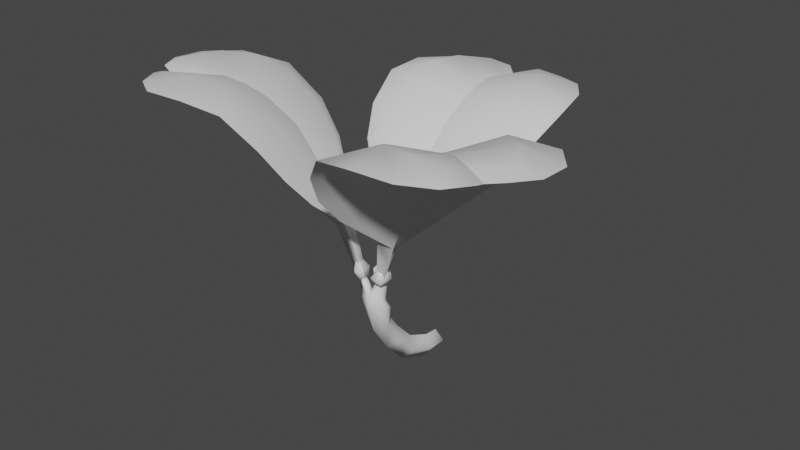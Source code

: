 # Source: FE_leaf_02-nr.blend  (saved by Blender 3.0.42; exported with 4.5.12 LTS)
import bpy
from mathutils import Matrix  # noqa: F401  (used for matrix-valued properties, if any)

bpy.ops.wm.read_factory_settings(use_empty=True)
scene = bpy.context.scene
scene.name = 'Scene'

# ---- materials (node trees are filled in below, after node groups)
mat_material_001 = bpy.data.materials.new('Material.001')
mat_material_001.use_transparent_shadow = False

# ---- material node trees
mat_material_001.use_nodes = True; mat_material_001.node_tree.nodes.clear()
_N = mat_material_001.node_tree.nodes; _L = mat_material_001.node_tree.links
n0 = _N.new('ShaderNodeBsdfPrincipled'); n0.name = 'Principled BSDF'; n0.location = (10, 300)
n0.distribution = 'GGX'
n0.subsurface_method = 'RANDOM_WALK_SKIN'
n0.inputs[3].default_value = 1.45
n0.inputs[27].default_value = (0.0, 0.0, 0.0, 1.0)
n0.inputs[28].default_value = 1.0
n1 = _N.new('ShaderNodeOutputMaterial'); n1.name = 'Material Output'; n1.location = (300, 300)
_L.new(n0.outputs[0], n1.inputs[0])
n1.is_active_output = True

# ---- world
world_world = bpy.data.worlds.new('World'); scene.world = world_world
world_world.use_nodes = True; world_world.node_tree.nodes.clear()
_N = world_world.node_tree.nodes; _L = world_world.node_tree.links
n0 = _N.new('ShaderNodeOutputWorld'); n0.name = 'World Output'; n0.location = (300, 300)
n1 = _N.new('ShaderNodeBackground'); n1.name = 'Background'; n1.location = (10, 300)
n1.inputs[0].default_value = (0.05088, 0.05088, 0.05088, 1.0)
_L.new(n1.outputs[0], n0.inputs[0])
n0.is_active_output = True
world_world.color = (0.05088, 0.05088, 0.05088)
world_world.use_sun_shadow = False
world_world.sun_shadow_jitter_overblur = 0.0

# ---- meshes
me_fe_layers1_mp_gmdl_001 = bpy.data.meshes.new('FE_layers1_Mp.gmdl.001')
me_fe_layers1_mp_gmdl_001.from_pydata([(-0.0003875, -0.5908, 0.5491), (-0.0115, -0.454, 0.368), (-0.08254, -0.5196, 0.3033), (-0.08491, -0.6693, 0.5164), (-0.001251, -0.6002, 0.2315), (-0.001016, -0.7686, 0.4808), (-0.0791, -0.7083, 0.7609), (-0.01622, -0.6583, 0.7169), (-0.108, -0.6843, 0.7018), (-0.01903, -0.8163, 0.8093), (-0.1071, -0.7976, 0.7697), (0.004146, -0.8366, 0.7335), (0.0873, -0.7173, 0.7821), (0.114, -0.7779, 0.7737), (0.1159, -0.6949, 0.7137), (-0.006866, 0.09463, -0.007511), (0.07345, 0.07006, -0.001638), (-0.00894, 0.0702, -0.1039), (-0.01762, 0.07168, 0.07509), (-0.1367, -0.7679, 0.8923), (-0.07356, -0.8084, 0.9068), (-0.05995, -0.748, 0.9108), (-0.003696, -0.7477, 0.7911), (-0.1198, -0.7109, 0.8973), (0.08941, -0.7883, 0.9056), (0.08676, -0.7052, 0.9074), (0.02804, -0.7236, 0.9176), (0.02999, -0.7999, 0.9153), (0.005792, -0.6404, 0.8493), (-0.01622, -0.6583, 0.7169), (-0.0791, -0.7083, 0.7609), (-0.06691, -0.6738, 0.8616), (-0.02027, -0.7076, 0.8737), (0.0479, -0.6767, 0.8604), (0.09136, -0.5153, 0.3123), (0.08071, -0.6756, 0.5176), (-0.0115, -0.454, 0.368), (-0.0003875, -0.5908, 0.5491), (-0.08138, 0.07228, -0.00815), (-0.01762, 0.07168, 0.07509), (-0.1341, -0.7519, 0.9855), (0.08676, -0.7052, 0.9074), (0.06757, -0.7702, 1.003), (-0.003696, -0.7477, 0.7911), (-0.06691, -0.6738, 0.8616), (0.002375, -0.6412, 0.9446), (0.02269, -0.7524, 1.032), (0.1261, -0.7801, 1.131), (0.09425, -0.6879, 1.018), (0.09425, -0.6879, 1.018), (0.1562, -0.7088, 0.9968), (0.1342, -0.8328, 0.9892), (0.03841, -0.8463, 1.017), (0.077, -0.7124, 0.9453), (0.03112, -0.7529, 0.9492), (0.1185, -0.7261, 0.9452), (0.077, -0.7124, 0.9453), (0.1083, -0.8062, 0.9509), (0.04391, -0.8128, 0.953), (0.07851, -0.771, 0.8987), (0.07851, -0.771, 0.8987), (0.1083, -0.8062, 0.9509), (1.427, -1.782, 2.54), (1.338, -1.334, 2.43), (1.477, -1.395, 2.454), (1.53, -1.546, 2.514), (1.338, -1.334, 2.43), (1.728, -1.117, 2.461), (1.627, -1.344, 2.489), (1.477, -1.395, 2.454), (0.855, -1.962, 2.568), (1.01, -1.185, 2.293), (1.142, -1.247, 2.382), (1.199, -1.939, 2.563), (1.01, -1.185, 2.293), (1.509, -0.5506, 2.415), (1.715, -0.8224, 2.441), (1.142, -1.247, 2.382), (0.2347, -1.666, 2.221), (0.6962, -1.04, 2.052), (0.8658, -1.118, 2.208), (0.4846, -1.855, 2.486), (0.6962, -1.04, 2.052), (0.997, -0.3121, 2.083), (1.252, -0.3787, 2.328), (0.8658, -1.118, 2.208), (0.1079, -1.241, 1.687), (0.409, -0.9113, 1.598), (0.5387, -0.9683, 1.812), (0.1224, -1.479, 1.943), (0.409, -0.9113, 1.598), (0.5591, -0.4815, 1.623), (0.7843, -0.3496, 1.838), (0.5387, -0.9683, 1.812), (1.427, -1.782, 2.54), (1.53, -1.546, 2.514), (1.477, -1.395, 2.454), (1.372, -1.593, 2.576), (1.305, -1.312, 2.477), (1.477, -1.395, 2.454), (1.573, -1.168, 2.529), (0.855, -1.962, 2.568), (1.199, -1.939, 2.563), (1.063, -1.636, 2.616), (0.8059, -1.564, 2.598), (0.9547, -1.138, 2.431), (1.106, -1.214, 2.484), (1.41, -0.8991, 2.534), (1.205, -0.7539, 2.508), (0.2347, -1.666, 2.221), (0.4846, -1.855, 2.486), (0.5428, -1.442, 2.454), (0.3499, -1.325, 2.254), (0.5862, -0.9657, 2.144), (0.8095, -1.07, 2.35), (0.9841, -0.6423, 2.369), (0.7789, -0.572, 2.177), (0.1079, -1.241, 1.687), (0.1224, -1.479, 1.943), (0.2163, -1.201, 1.97), (0.1555, -1.084, 1.749), (0.3132, -0.8464, 1.683), (0.4429, -0.9038, 1.894), (0.5959, -0.5561, 1.912), (0.4493, -0.5884, 1.706), (0.2033, -0.8223, 1.167), (0.1703, -0.7212, 1.211), (0.2607, -0.719, 1.404), (0.2808, -0.8529, 1.359), (0.1021, -0.835, 1.22), (0.2808, -0.8529, 1.359), (0.1571, -0.8918, 1.418), (0.1021, -0.835, 1.22), (0.1571, -0.8918, 1.418), (0.1936, -0.7794, 1.434), (0.1137, -0.7632, 1.233), (1.305, -1.312, 2.477), (1.106, -1.214, 2.484), (1.627, -1.344, 2.489), (1.728, -1.117, 2.461), (1.715, -0.8224, 2.441), (0.9547, -1.138, 2.431), (0.8095, -1.07, 2.35), (1.509, -0.5506, 2.415), (1.252, -0.3787, 2.328), (0.5862, -0.9657, 2.144), (0.4429, -0.9038, 1.894), (0.997, -0.3121, 2.083), (0.7843, -0.3496, 1.838), (0.3132, -0.8464, 1.683), (0.5591, -0.4815, 1.623), (0.2607, -0.719, 1.404), (0.1936, -0.7794, 1.434), (0.1258, -0.7905, 0.9891), (0.1057, -0.7316, 1.01), (0.1703, -0.7212, 1.211), (0.1057, -0.7316, 1.01), (0.06926, -0.7532, 1.03), (0.0662, -0.7978, 1.015), (0.0662, -0.7978, 1.015), (0.002703, -0.6922, 0.9907), (-0.01376, -0.5737, 1.074), (-0.08949, -0.6625, 0.9804), (-0.08949, -0.6625, 0.9804), (-0.1035, -0.6021, 0.9508), (0.0141, -0.5643, 0.9254), (0.07518, -0.6368, 0.9594), (-0.06715, -0.6774, 0.9067), (-0.009297, -0.6976, 0.9084), (-0.07541, -0.6349, 0.9006), (-0.06715, -0.6774, 0.9067), (-0.0003087, -0.6052, 0.8944), (0.03688, -0.6578, 0.9014), (-0.02152, -0.6559, 0.8515), (-0.02152, -0.6559, 0.8515), (-0.0003087, -0.6052, 0.8944), (0.3583, 1.25, 2.182), (0.001964, 0.9442, 2.151), (-0.009881, 1.098, 2.152), (0.1007, 1.224, 2.183), (0.001964, 0.9442, 2.151), (-0.3735, 1.187, 2.179), (-0.1241, 1.21, 2.181), (-0.009881, 1.098, 2.152), (0.7957, 0.8402, 2.235), (0.01959, 0.5672, 2.07), (0.01718, 0.7262, 2.136), (0.6077, 1.129, 2.201), (0.01959, 0.5672, 2.07), (-0.7635, 0.7246, 2.241), (-0.6251, 1.036, 2.203), (0.01718, 0.7262, 2.136), (0.8073, 0.1072, 1.995), (0.02261, 0.1884, 1.885), (0.02319, 0.3975, 2.011), (0.8751, 0.4533, 2.203), (0.02261, 0.1884, 1.885), (-0.7527, 0.1141, 2.004), (-0.7955, 0.4062, 2.209), (0.02319, 0.3975, 2.011), (0.4487, -0.2861, 1.548), (0.007317, -0.1929, 1.486), (0.01428, -0.01968, 1.676), (0.673, -0.1218, 1.76), (0.007317, -0.1929, 1.486), (-0.4365, -0.26, 1.566), (-0.64, -0.0918, 1.778), (0.01428, -0.01968, 1.676), (0.3583, 1.25, 2.182), (0.1007, 1.224, 2.183), (-0.009881, 1.098, 2.152), (0.2244, 1.119, 2.251), (0.003141, 0.9131, 2.204), (-0.009881, 1.098, 2.152), (-0.247, 1.086, 2.252), (0.7957, 0.8402, 2.235), (0.6077, 1.129, 2.201), (0.4153, 0.8761, 2.313), (0.4765, 0.6156, 2.33), (0.01831, 0.5192, 2.219), (0.015, 0.6945, 2.245), (-0.4015, 0.8198, 2.314), (-0.4304, 0.5702, 2.331), (0.8073, 0.1072, 1.995), (0.8751, 0.4533, 2.203), (0.4845, 0.3062, 2.231), (0.4578, 0.05273, 2.071), (0.02061, 0.07254, 1.998), (0.02189, 0.3482, 2.163), (-0.4327, 0.3032, 2.233), (-0.4119, 0.06102, 2.076), (0.4487, -0.2861, 1.548), (0.673, -0.1218, 1.76), (0.3883, -0.1664, 1.823), (0.2949, -0.3088, 1.63), (0.005671, -0.2932, 1.589), (0.01265, -0.1204, 1.775), (-0.362, -0.1469, 1.834), (-0.2823, -0.2921, 1.641), (-0.0112, -0.4812, 1.095), (-0.07874, -0.5504, 1.158), (-0.1061, -0.4425, 1.34), (-0.004003, -0.3693, 1.272), (0.05419, -0.5548, 1.155), (-0.004003, -0.3693, 1.272), (0.09575, -0.4492, 1.335), (0.05419, -0.5548, 1.155), (0.09575, -0.4492, 1.335), (-0.0181, -0.4677, 1.366), (-0.01262, -0.5765, 1.178), (0.003141, 0.9131, 2.204), (0.015, 0.6945, 2.245), (-0.1241, 1.21, 2.181), (-0.3735, 1.187, 2.179), (-0.6251, 1.036, 2.203), (0.01831, 0.5192, 2.219), (0.02189, 0.3482, 2.163), (-0.7635, 0.7246, 2.241), (-0.7955, 0.4062, 2.209), (0.02061, 0.07254, 1.998), (0.01265, -0.1204, 1.775), (-0.7527, 0.1141, 2.004), (-0.64, -0.0918, 1.778), (0.005671, -0.2932, 1.589), (-0.4365, -0.26, 1.566), (-0.1061, -0.4425, 1.34), (-0.0181, -0.4677, 1.366), (-0.01863, -0.5914, 0.9329), (-0.05788, -0.6333, 0.9643), (-0.07874, -0.5504, 1.158), (-0.05788, -0.6333, 0.9643), (-0.01933, -0.6516, 0.9845), (0.01936, -0.6357, 0.9631), (0.01936, -0.6357, 0.9631), (-0.08534, -0.7107, 1.027), (-0.1757, -0.763, 1.128), (-0.07145, -0.8071, 1.03), (-0.07145, -0.8071, 1.03), (-0.1216, -0.8503, 1.012), (-0.2102, -0.7661, 0.9809), (-0.1699, -0.6751, 0.9971), (-0.07481, -0.7929, 0.9533), (-0.08254, -0.7325, 0.9462), (-0.1095, -0.8195, 0.9546), (-0.07481, -0.7929, 0.9533), (-0.1701, -0.7664, 0.9457), (-0.1393, -0.7097, 0.9408), (-0.1194, -0.7704, 0.8978), (-0.1194, -0.7704, 0.8978), (-0.1701, -0.7664, 0.9457), (-1.861, -1.045, 2.462), (-1.433, -1.235, 2.418), (-1.565, -1.312, 2.444), (-1.723, -1.263, 2.483), (-1.433, -1.235, 2.418), (-1.479, -1.67, 2.518), (-1.611, -1.457, 2.501), (-1.565, -1.312, 2.444), (-1.685, -0.4696, 2.413), (-1.113, -1.069, 2.28), (-1.247, -1.129, 2.37), (-1.861, -0.7658, 2.443), (-1.113, -1.069, 2.28), (-0.888, -1.808, 2.544), (-1.23, -1.825, 2.542), (-1.247, -1.129, 2.37), (-1.062, -0.1821, 2.057), (-0.794, -0.932, 2.039), (-0.9689, -1.002, 2.195), (-1.379, -0.2377, 2.31), (-0.794, -0.932, 2.039), (-0.3712, -1.571, 2.221), (-0.593, -1.704, 2.47), (-0.9689, -1.002, 2.195), (-0.5941, -0.4015, 1.592), (-0.4854, -0.8438, 1.59), (-0.6248, -0.8826, 1.802), (-0.8205, -0.2398, 1.803), (-0.4854, -0.8438, 1.59), (-0.2198, -1.197, 1.703), (-0.2586, -1.417, 1.958), (-0.6248, -0.8826, 1.802), (-1.861, -1.045, 2.462), (-1.723, -1.263, 2.483), (-1.565, -1.312, 2.444), (-1.678, -1.097, 2.523), (-1.401, -1.213, 2.465), (-1.565, -1.312, 2.444), (-1.439, -1.503, 2.563), (-1.685, -0.4696, 2.413), (-1.861, -0.7658, 2.443), (-1.542, -0.8135, 2.529), (-1.333, -0.6426, 2.501), (-1.055, -1.027, 2.419), (-1.208, -1.101, 2.472), (-1.127, -1.516, 2.598), (-0.8913, -1.432, 2.578), (-1.062, -0.1821, 2.057), (-1.379, -0.2377, 2.31), (-1.072, -0.5176, 2.353), (-0.8504, -0.4576, 2.158), (-0.6796, -0.8661, 2.132), (-0.9101, -0.9585, 2.337), (-0.661, -1.333, 2.442), (-0.4692, -1.234, 2.25), (-0.5941, -0.4015, 1.592), (-0.8205, -0.2398, 1.803), (-0.6472, -0.4633, 1.887), (-0.4973, -0.5156, 1.684), (-0.3859, -0.7859, 1.675), (-0.5253, -0.825, 1.884), (-0.329, -1.137, 1.976), (-0.2535, -1.034, 1.756), (-0.2571, -0.7973, 1.163), (-0.1595, -0.8176, 1.221), (-0.2263, -0.8598, 1.419), (-0.3434, -0.8114, 1.353), (-0.2154, -0.698, 1.204), (-0.3434, -0.8114, 1.353), (-0.3111, -0.6783, 1.393), (-0.2154, -0.698, 1.204), (-0.3111, -0.6783, 1.393), (-0.2408, -0.7666, 1.432), (-0.1641, -0.7445, 1.23), (-1.401, -1.213, 2.465), (-1.208, -1.101, 2.472), (-1.611, -1.457, 2.501), (-1.479, -1.67, 2.518), (-1.23, -1.825, 2.542), (-1.055, -1.027, 2.419), (-0.9101, -0.9585, 2.337), (-0.888, -1.808, 2.544), (-0.593, -1.704, 2.47), (-0.6796, -0.8661, 2.132), (-0.5253, -0.825, 1.884), (-0.3712, -1.571, 2.221), (-0.2586, -1.417, 1.958), (-0.3859, -0.7859, 1.675), (-0.2198, -1.197, 1.703), (-0.2263, -0.8598, 1.419), (-0.2408, -0.7666, 1.432), (-0.1707, -0.7824, 0.9873), (-0.113, -0.7941, 1.016), (-0.1595, -0.8176, 1.221), (-0.113, -0.7941, 1.016), (-0.1122, -0.7486, 1.029), (-0.1456, -0.7247, 1.006), (-0.1456, -0.7247, 1.006), (-0.01199, -0.2892, 0.192), (-0.01392, -0.06346, 0.08928), (-0.08518, -0.08985, 0.001503), (-0.08654, -0.3383, 0.1113), (-0.001487, -0.4005, 0.01998), (-0.004425, -0.1211, -0.09621), (0.08577, -0.0902, 0.01007), (0.09514, -0.3371, 0.1203), (-0.01392, -0.06346, 0.08928), (-0.01199, -0.2892, 0.192)], [], [(0, 1, 3), (1, 2, 3), (2, 4, 3), (3, 4, 5), (6, 7, 8), (9, 10, 11), (12, 13, 14), (15, 16, 17), (15, 18, 16), (10, 9, 19), (19, 9, 20), (21, 22, 23), (22, 6, 23), (13, 12, 24), (24, 12, 25), (26, 22, 27), (22, 9, 27), (29, 30, 28), (28, 30, 31), (32, 22, 33), (22, 12, 33), (3, 10, 8), (7, 0, 8), (8, 0, 3), (34, 35, 4), (4, 35, 5), (35, 13, 5), (13, 11, 5), (3, 5, 10), (11, 10, 5), (36, 37, 34), (34, 37, 35), (29, 14, 37), (37, 14, 35), (14, 13, 35), (8, 10, 6), (11, 13, 9), (14, 29, 12), (38, 39, 15), (17, 38, 15), (21, 20, 22), (9, 22, 20), (21, 40, 20), (40, 19, 20), (10, 19, 6), (6, 19, 23), (19, 40, 23), (40, 21, 23), (26, 41, 22), (12, 22, 41), (26, 42, 25), (42, 24, 25), (13, 24, 9), (9, 24, 27), (24, 42, 27), (42, 26, 27), (32, 44, 43), (30, 43, 44), (32, 45, 31), (45, 28, 31), (29, 28, 12), (12, 28, 33), (28, 45, 33), (45, 32, 33), (46, 47, 48), (49, 47, 50), (50, 47, 51), (51, 47, 52), (52, 47, 46), (46, 48, 54), (48, 53, 54), (49, 50, 56), (50, 55, 56), (50, 51, 55), (51, 57, 55), (52, 58, 51), (51, 58, 57), (46, 54, 52), (52, 54, 58), (54, 53, 59), (56, 55, 60), (55, 57, 60), (61, 58, 59), (58, 54, 59), (63, 64, 62), (62, 64, 65), (66, 67, 69), (67, 68, 69), (71, 72, 70), (70, 72, 73), (74, 75, 77), (75, 76, 77), (81, 78, 80), (78, 79, 80), (84, 85, 83), (82, 83, 85), (89, 86, 88), (86, 87, 88), (92, 93, 91), (90, 91, 93), (94, 95, 97), (95, 96, 97), (98, 99, 100), (101, 102, 104), (102, 103, 104), (108, 105, 107), (105, 106, 107), (110, 111, 109), (109, 111, 112), (115, 116, 114), (113, 114, 116), (119, 120, 118), (117, 118, 120), (122, 123, 121), (121, 123, 124), (128, 125, 127), (125, 126, 127), (130, 131, 125), (129, 125, 131), (134, 135, 133), (132, 133, 135), (73, 72, 62), (62, 72, 63), (76, 67, 77), (66, 77, 67), (70, 81, 71), (81, 80, 71), (75, 74, 84), (74, 85, 84), (78, 89, 79), (89, 88, 79), (83, 82, 92), (82, 93, 92), (87, 86, 130), (86, 131, 130), (90, 128, 91), (128, 127, 91), (96, 136, 97), (103, 97, 137), (136, 137, 97), (102, 94, 103), (103, 94, 97), (99, 138, 100), (138, 139, 100), (140, 107, 139), (139, 107, 100), (107, 106, 100), (106, 98, 100), (104, 103, 141), (103, 137, 141), (104, 141, 111), (141, 142, 111), (101, 104, 110), (111, 110, 104), (143, 108, 140), (107, 140, 108), (143, 144, 108), (144, 115, 108), (108, 115, 105), (115, 114, 105), (111, 142, 112), (142, 145, 112), (112, 145, 119), (145, 146, 119), (112, 119, 109), (119, 118, 109), (144, 147, 115), (115, 147, 116), (116, 147, 123), (147, 148, 123), (116, 123, 113), (123, 122, 113), (146, 149, 119), (119, 149, 120), (149, 134, 120), (134, 133, 120), (133, 117, 120), (123, 148, 124), (148, 150, 124), (124, 150, 152), (150, 151, 152), (152, 121, 124), (126, 125, 154), (125, 153, 154), (152, 151, 135), (151, 155, 135), (156, 157, 155), (155, 157, 135), (129, 158, 125), (158, 153, 125), (159, 132, 157), (157, 132, 135), (160, 161, 162), (163, 161, 164), (164, 161, 165), (165, 161, 166), (166, 161, 160), (160, 162, 168), (162, 167, 168), (163, 164, 170), (164, 169, 170), (164, 165, 169), (165, 171, 169), (166, 172, 165), (165, 172, 171), (160, 168, 166), (166, 168, 172), (168, 167, 173), (170, 169, 174), (169, 171, 174), (175, 172, 173), (172, 168, 173), (177, 178, 176), (176, 178, 179), (180, 181, 183), (181, 182, 183), (185, 186, 184), (184, 186, 187), (188, 189, 191), (189, 190, 191), (195, 192, 194), (192, 193, 194), (198, 199, 197), (196, 197, 199), (203, 200, 202), (200, 201, 202), (206, 207, 205), (204, 205, 207), (208, 209, 211), (209, 210, 211), (212, 213, 214), (215, 216, 218), (216, 217, 218), (222, 219, 221), (219, 220, 221), (224, 225, 223), (223, 225, 226), (229, 230, 228), (227, 228, 230), (233, 234, 232), (231, 232, 234), (236, 237, 235), (235, 237, 238), (242, 239, 241), (239, 240, 241), (244, 245, 239), (243, 239, 245), (248, 249, 247), (246, 247, 249), (187, 186, 176), (176, 186, 177), (190, 181, 191), (180, 191, 181), (184, 195, 185), (195, 194, 185), (189, 188, 198), (188, 199, 198), (192, 203, 193), (203, 202, 193), (197, 196, 206), (196, 207, 206), (201, 200, 244), (200, 245, 244), (204, 242, 205), (242, 241, 205), (210, 250, 211), (217, 211, 251), (250, 251, 211), (216, 208, 217), (217, 208, 211), (213, 252, 214), (252, 253, 214), (254, 221, 253), (253, 221, 214), (221, 220, 214), (220, 212, 214), (218, 217, 255), (217, 251, 255), (218, 255, 225), (255, 256, 225), (215, 218, 224), (225, 224, 218), (257, 222, 254), (221, 254, 222), (257, 258, 222), (258, 229, 222), (222, 229, 219), (229, 228, 219), (225, 256, 226), (256, 259, 226), (226, 259, 233), (259, 260, 233), (226, 233, 223), (233, 232, 223), (258, 261, 229), (229, 261, 230), (230, 261, 237), (261, 262, 237), (230, 237, 227), (237, 236, 227), (260, 263, 233), (233, 263, 234), (263, 248, 234), (248, 247, 234), (247, 231, 234), (237, 262, 238), (262, 264, 238), (238, 264, 266), (264, 265, 266), (266, 235, 238), (240, 239, 268), (239, 267, 268), (266, 265, 249), (265, 269, 249), (270, 271, 269), (269, 271, 249), (243, 272, 239), (272, 267, 239), (273, 246, 271), (271, 246, 249), (274, 275, 276), (277, 275, 278), (278, 275, 279), (279, 275, 280), (280, 275, 274), (274, 276, 282), (276, 281, 282), (277, 278, 284), (278, 283, 284), (278, 279, 283), (279, 285, 283), (280, 286, 279), (279, 286, 285), (274, 282, 280), (280, 282, 286), (282, 281, 287), (284, 283, 288), (283, 285, 288), (289, 286, 287), (286, 282, 287), (291, 292, 290), (290, 292, 293), (294, 295, 297), (295, 296, 297), (299, 300, 298), (298, 300, 301), (302, 303, 305), (303, 304, 305), (309, 306, 308), (306, 307, 308), (312, 313, 311), (310, 311, 313), (317, 314, 316), (314, 315, 316), (320, 321, 319), (318, 319, 321), (322, 323, 325), (323, 324, 325), (326, 327, 328), (329, 330, 332), (330, 331, 332), (336, 333, 335), (333, 334, 335), (338, 339, 337), (337, 339, 340), (343, 344, 342), (341, 342, 344), (347, 348, 346), (345, 346, 348), (350, 351, 349), (349, 351, 352), (356, 353, 355), (353, 354, 355), (358, 359, 353), (357, 353, 359), (362, 363, 361), (360, 361, 363), (301, 300, 290), (290, 300, 291), (304, 295, 305), (294, 305, 295), (298, 309, 299), (309, 308, 299), (303, 302, 312), (302, 313, 312), (306, 317, 307), (317, 316, 307), (311, 310, 320), (310, 321, 320), (315, 314, 358), (314, 359, 358), (318, 356, 319), (356, 355, 319), (324, 364, 325), (331, 325, 365), (364, 365, 325), (330, 322, 331), (331, 322, 325), (327, 366, 328), (366, 367, 328), (368, 335, 367), (367, 335, 328), (335, 334, 328), (334, 326, 328), (332, 331, 369), (331, 365, 369), (332, 369, 339), (369, 370, 339), (329, 332, 338), (339, 338, 332), (371, 336, 368), (335, 368, 336), (371, 372, 336), (372, 343, 336), (336, 343, 333), (343, 342, 333), (339, 370, 340), (370, 373, 340), (340, 373, 347), (373, 374, 347), (340, 347, 337), (347, 346, 337), (372, 375, 343), (343, 375, 344), (344, 375, 351), (375, 376, 351), (344, 351, 341), (351, 350, 341), (374, 377, 347), (347, 377, 348), (377, 362, 348), (362, 361, 348), (361, 345, 348), (351, 376, 352), (376, 378, 352), (352, 378, 380), (378, 379, 380), (380, 349, 352), (354, 353, 382), (353, 381, 382), (380, 379, 363), (379, 383, 363), (384, 385, 383), (383, 385, 363), (357, 386, 353), (386, 381, 353), (387, 360, 385), (385, 360, 363), (390, 391, 389), (388, 389, 391), (390, 393, 391), (392, 391, 393), (393, 394, 392), (394, 395, 392), (394, 396, 395), (396, 397, 395), (1, 388, 2), (388, 391, 2), (392, 4, 391), (4, 2, 391), (395, 34, 392), (392, 34, 4), (397, 36, 395), (395, 36, 34), (39, 38, 389), (389, 38, 390), (38, 17, 390), (393, 390, 17), (16, 394, 17), (17, 394, 393), (16, 18, 394), (18, 396, 394)])
me_fe_layers1_mp_gmdl_001.polygons.foreach_set('use_smooth', [True] * 472)
_uv = me_fe_layers1_mp_gmdl_001.uv_layers.new(name='UVMap')
_uv.uv.foreach_set('vector', [0.7402, 0.3943, 0.6559, 0.3941, 0.7375, 0.3359, 0.6559, 0.3941, 0.6562, 0.3253, 0.7375, 0.3359, 0.6562, 0.3253, 0.6558, 0.2378, 0.7375, 0.3359, 0.7375, 0.3359, 0.6558, 0.2378, 0.7369, 0.2386, 0.8529, 0.3719, 0.7996, 0.3944, 0.7951, 0.3632, 0.8532, 0.2445, 0.7956, 0.2932, 0.7956, 0.2386, 0.8539, 0.1202, 0.7958, 0.1687, 0.7957, 0.1142, 0.3722, 0.2207, 0.4126, 0.1464, 0.4126, 0.2353, 0.3722, 0.2207, 0.4086, 0.04976, 0.4126, 0.1464, 0.7956, 0.2932, 0.8532, 0.2445, 0.8081, 0.3055, 0.8081, 0.3055, 0.8532, 0.2445, 0.8507, 0.2728, 0.894, 0.2954, 0.9681, 0.2272, 0.8509, 0.3282, 0.9681, 0.2272, 0.8529, 0.3719, 0.8509, 0.3282, 0.7958, 0.1687, 0.8539, 0.1202, 0.8111, 0.1825, 0.8111, 0.1825, 0.8539, 0.1202, 0.8599, 0.1454, 0.8976, 0.1862, 0.9681, 0.2272, 0.8588, 0.2077, 0.9681, 0.2272, 0.8532, 0.2445, 0.8588, 0.2077, 0.7965, 0.04401, 0.8599, 0.02082, 0.8115, 0.05747, 0.8115, 0.05747, 0.8599, 0.02082, 0.8592, 0.02082, 0.9081, 0.04622, 0.9681, 0.2272, 0.8602, 0.0831, 0.9681, 0.2272, 0.8539, 0.1202, 0.8602, 0.0831, 0.7375, 0.3359, 0.7956, 0.2932, 0.7951, 0.3632, 0.7996, 0.3944, 0.7402, 0.3943, 0.7951, 0.3632, 0.7951, 0.3632, 0.7402, 0.3943, 0.7375, 0.3359, 0.6566, 0.1425, 0.738, 0.149, 0.6558, 0.2378, 0.6558, 0.2378, 0.738, 0.149, 0.7369, 0.2386, 0.738, 0.149, 0.7958, 0.1687, 0.7369, 0.2386, 0.7958, 0.1687, 0.7956, 0.2386, 0.7369, 0.2386, 0.7375, 0.3359, 0.7369, 0.2386, 0.7956, 0.2932, 0.7956, 0.2386, 0.7956, 0.2932, 0.7369, 0.2386, 0.6576, 0.04539, 0.7403, 0.0595, 0.6566, 0.1425, 0.6566, 0.1425, 0.7403, 0.0595, 0.738, 0.149, 0.7965, 0.04401, 0.7957, 0.1142, 0.7403, 0.0595, 0.7403, 0.0595, 0.7957, 0.1142, 0.738, 0.149, 0.7957, 0.1142, 0.7958, 0.1687, 0.738, 0.149, 0.7951, 0.3632, 0.7956, 0.2932, 0.8529, 0.3719, 0.7956, 0.2386, 0.7958, 0.1687, 0.8532, 0.2445, 0.7957, 0.1142, 0.7965, 0.04401, 0.8539, 0.1202, 0.4122, 0.3168, 0.4033, 0.3936, 0.3722, 0.2207, 0.4126, 0.2353, 0.4122, 0.3168, 0.3722, 0.2207, 0.894, 0.2954, 0.8507, 0.2728, 0.9681, 0.2272, 0.8532, 0.2445, 0.9681, 0.2272, 0.8507, 0.2728, 0.894, 0.2954, 0.8496, 0.3056, 0.8507, 0.2728, 0.8496, 0.3056, 0.8081, 0.3055, 0.8507, 0.2728, 0.7956, 0.2932, 0.8081, 0.3055, 0.8529, 0.3719, 0.8529, 0.3719, 0.8081, 0.3055, 0.8509, 0.3282, 0.8081, 0.3055, 0.8496, 0.3056, 0.8509, 0.3282, 0.8496, 0.3056, 0.894, 0.2954, 0.8509, 0.3282, 0.8976, 0.1862, 0.8599, 0.1454, 0.9681, 0.2272, 0.8539, 0.1202, 0.9681, 0.2272, 0.8599, 0.1454, 0.8976, 0.1862, 0.8573, 0.1825, 0.8599, 0.1454, 0.8573, 0.1825, 0.8111, 0.1825, 0.8599, 0.1454, 0.7958, 0.1687, 0.8111, 0.1825, 0.8532, 0.2445, 0.8532, 0.2445, 0.8111, 0.1825, 0.8588, 0.2077, 0.8111, 0.1825, 0.8573, 0.1825, 0.8588, 0.2077, 0.8573, 0.1825, 0.8976, 0.1862, 0.8588, 0.2077, 0.9081, 0.04622, 0.8592, 0.02082, 0.9681, 0.2272, 0.8599, 0.02082, 0.9681, 0.2272, 0.8592, 0.02082, 0.9081, 0.04622, 0.8574, 0.05809, 0.8592, 0.02082, 0.8574, 0.05809, 0.8115, 0.05747, 0.8592, 0.02082, 0.7965, 0.04401, 0.8115, 0.05747, 0.8539, 0.1202, 0.8539, 0.1202, 0.8115, 0.05747, 0.8602, 0.0831, 0.8115, 0.05747, 0.8574, 0.05809, 0.8602, 0.0831, 0.8574, 0.05809, 0.9081, 0.04622, 0.8602, 0.0831, 0.1245, 0.1013, 0.06893, 0.2185, 0.1246, 0.03229, 0.1237, 0.4002, 0.06893, 0.2185, 0.1238, 0.3542, 0.1238, 0.3542, 0.06893, 0.2185, 0.1241, 0.2507, 0.1241, 0.2507, 0.06893, 0.2185, 0.1243, 0.1703, 0.1243, 0.1703, 0.06893, 0.2185, 0.1245, 0.1013, 0.1245, 0.1013, 0.1246, 0.03229, 0.1924, 0.1014, 0.1246, 0.03229, 0.1926, 0.03246, 0.1924, 0.1014, 0.1237, 0.4002, 0.1238, 0.3542, 0.1917, 0.4004, 0.1238, 0.3542, 0.1918, 0.3544, 0.1917, 0.4004, 0.1238, 0.3542, 0.1241, 0.2507, 0.1918, 0.3544, 0.1241, 0.2507, 0.1921, 0.2509, 0.1918, 0.3544, 0.1243, 0.1703, 0.1923, 0.1704, 0.1241, 0.2507, 0.1241, 0.2507, 0.1923, 0.1704, 0.1921, 0.2509, 0.1245, 0.1013, 0.1924, 0.1014, 0.1243, 0.1703, 0.1243, 0.1703, 0.1924, 0.1014, 0.1923, 0.1704, 0.1924, 0.1014, 0.1926, 0.03246, 0.218, 0.116, 0.1917, 0.4004, 0.1918, 0.3544, 0.2176, 0.3112, 0.1918, 0.3544, 0.1921, 0.2509, 0.2176, 0.3112, 0.1922, 0.1857, 0.1923, 0.1704, 0.218, 0.116, 0.1923, 0.1704, 0.1924, 0.1014, 0.218, 0.116, 0.7456, 0.9053, 0.7455, 0.9438, 0.844, 0.9754, 0.844, 0.9754, 0.7455, 0.9438, 0.7767, 0.9735, 0.7456, 0.9053, 0.6529, 0.9724, 0.7455, 0.9438, 0.6529, 0.9724, 0.7181, 0.974, 0.7455, 0.9438, 0.7461, 0.8068, 0.7458, 0.8475, 0.9496, 0.8699, 0.9496, 0.8699, 0.7458, 0.8475, 0.9065, 0.941, 0.7461, 0.8068, 0.5427, 0.8658, 0.7458, 0.8475, 0.5427, 0.8658, 0.5848, 0.9393, 0.7458, 0.8475, 0.9653, 0.785, 0.949, 0.7005, 0.7463, 0.765, 0.949, 0.7005, 0.7465, 0.6995, 0.7463, 0.765, 0.5306, 0.7844, 0.7463, 0.765, 0.5436, 0.7007, 0.7465, 0.6995, 0.5436, 0.7007, 0.7463, 0.765, 0.9171, 0.632, 0.8617, 0.5729, 0.7467, 0.6309, 0.8617, 0.5729, 0.7468, 0.5714, 0.7467, 0.6309, 0.5759, 0.6322, 0.7467, 0.6309, 0.6316, 0.5731, 0.7468, 0.5714, 0.6316, 0.5731, 0.7467, 0.6309, 0.3471, 0.9754, 0.2798, 0.9735, 0.3101, 0.9455, 0.2798, 0.9735, 0.2485, 0.9438, 0.3101, 0.9455, 0.2486, 0.8979, 0.2485, 0.9438, 0.1872, 0.9456, 0.4526, 0.8699, 0.4096, 0.941, 0.367, 0.8242, 0.4096, 0.941, 0.3552, 0.882, 0.367, 0.8242, 0.1307, 0.8243, 0.2489, 0.8088, 0.1422, 0.8822, 0.2489, 0.8088, 0.2487, 0.8489, 0.1422, 0.8822, 0.4684, 0.785, 0.3682, 0.7678, 0.4521, 0.7005, 0.4521, 0.7005, 0.3682, 0.7678, 0.3621, 0.7036, 0.1298, 0.7679, 0.1362, 0.7037, 0.2491, 0.767, 0.2493, 0.7014, 0.2491, 0.767, 0.1362, 0.7037, 0.3468, 0.6359, 0.3245, 0.5824, 0.4201, 0.632, 0.3647, 0.5729, 0.4201, 0.632, 0.3245, 0.5824, 0.2495, 0.6328, 0.1519, 0.636, 0.2496, 0.5737, 0.2496, 0.5737, 0.1519, 0.636, 0.1746, 0.5825, 0.7464, 0.5084, 0.7465, 0.4599, 0.7201, 0.5097, 0.7465, 0.4599, 0.7291, 0.4611, 0.7201, 0.5097, 0.7464, 0.5084, 0.7725, 0.5097, 0.7465, 0.4599, 0.7636, 0.4612, 0.7465, 0.4599, 0.7725, 0.5097, 0.246, 0.5118, 0.2494, 0.4617, 0.2756, 0.5097, 0.2667, 0.4612, 0.2756, 0.5097, 0.2494, 0.4617, 0.9065, 0.941, 0.7458, 0.8475, 0.844, 0.9754, 0.844, 0.9754, 0.7458, 0.8475, 0.7456, 0.9053, 0.5848, 0.9393, 0.6529, 0.9724, 0.7458, 0.8475, 0.7456, 0.9053, 0.7458, 0.8475, 0.6529, 0.9724, 0.9496, 0.8699, 0.9653, 0.785, 0.7461, 0.8068, 0.9653, 0.785, 0.7463, 0.765, 0.7461, 0.8068, 0.5427, 0.8658, 0.7461, 0.8068, 0.5306, 0.7844, 0.7461, 0.8068, 0.7463, 0.765, 0.5306, 0.7844, 0.949, 0.7005, 0.9171, 0.632, 0.7465, 0.6995, 0.9171, 0.632, 0.7467, 0.6309, 0.7465, 0.6995, 0.5436, 0.7007, 0.7465, 0.6995, 0.5759, 0.6322, 0.7465, 0.6995, 0.7467, 0.6309, 0.5759, 0.6322, 0.7468, 0.5714, 0.8617, 0.5729, 0.7464, 0.5084, 0.8617, 0.5729, 0.7725, 0.5097, 0.7464, 0.5084, 0.7468, 0.5714, 0.7464, 0.5084, 0.6316, 0.5731, 0.7464, 0.5084, 0.7201, 0.5097, 0.6316, 0.5731, 0.2485, 0.9438, 0.2486, 0.8979, 0.3101, 0.9455, 0.3552, 0.882, 0.3101, 0.9455, 0.2487, 0.8489, 0.2486, 0.8979, 0.2487, 0.8489, 0.3101, 0.9455, 0.4096, 0.941, 0.3471, 0.9754, 0.3552, 0.882, 0.3552, 0.882, 0.3471, 0.9754, 0.3101, 0.9455, 0.2485, 0.9438, 0.2212, 0.974, 0.1872, 0.9456, 0.2212, 0.974, 0.156, 0.9724, 0.1872, 0.9456, 0.08792, 0.9393, 0.1422, 0.8822, 0.156, 0.9724, 0.156, 0.9724, 0.1422, 0.8822, 0.1872, 0.9456, 0.1422, 0.8822, 0.2487, 0.8489, 0.1872, 0.9456, 0.2487, 0.8489, 0.2486, 0.8979, 0.1872, 0.9456, 0.367, 0.8242, 0.3552, 0.882, 0.2489, 0.8088, 0.3552, 0.882, 0.2487, 0.8489, 0.2489, 0.8088, 0.367, 0.8242, 0.2489, 0.8088, 0.3682, 0.7678, 0.2489, 0.8088, 0.2491, 0.767, 0.3682, 0.7678, 0.4526, 0.8699, 0.367, 0.8242, 0.4684, 0.785, 0.3682, 0.7678, 0.4684, 0.785, 0.367, 0.8242, 0.04583, 0.8658, 0.1307, 0.8243, 0.08792, 0.9393, 0.1422, 0.8822, 0.08792, 0.9393, 0.1307, 0.8243, 0.04583, 0.8658, 0.03364, 0.7844, 0.1307, 0.8243, 0.03364, 0.7844, 0.1298, 0.7679, 0.1307, 0.8243, 0.1307, 0.8243, 0.1298, 0.7679, 0.2489, 0.8088, 0.1298, 0.7679, 0.2491, 0.767, 0.2489, 0.8088, 0.3682, 0.7678, 0.2491, 0.767, 0.3621, 0.7036, 0.2491, 0.767, 0.2493, 0.7014, 0.3621, 0.7036, 0.3621, 0.7036, 0.2493, 0.7014, 0.3468, 0.6359, 0.2493, 0.7014, 0.2495, 0.6328, 0.3468, 0.6359, 0.3621, 0.7036, 0.3468, 0.6359, 0.4521, 0.7005, 0.3468, 0.6359, 0.4201, 0.632, 0.4521, 0.7005, 0.03364, 0.7844, 0.0467, 0.7007, 0.1298, 0.7679, 0.1298, 0.7679, 0.0467, 0.7007, 0.1362, 0.7037, 0.1362, 0.7037, 0.0467, 0.7007, 0.1519, 0.636, 0.0467, 0.7007, 0.07901, 0.6322, 0.1519, 0.636, 0.1362, 0.7037, 0.1519, 0.636, 0.2493, 0.7014, 0.1519, 0.636, 0.2495, 0.6328, 0.2493, 0.7014, 0.2495, 0.6328, 0.2496, 0.5737, 0.3468, 0.6359, 0.3468, 0.6359, 0.2496, 0.5737, 0.3245, 0.5824, 0.2496, 0.5737, 0.246, 0.5118, 0.3245, 0.5824, 0.246, 0.5118, 0.2756, 0.5097, 0.3245, 0.5824, 0.2756, 0.5097, 0.3647, 0.5729, 0.3245, 0.5824, 0.1519, 0.636, 0.07901, 0.6322, 0.1746, 0.5825, 0.07901, 0.6322, 0.1347, 0.5731, 0.1746, 0.5825, 0.1746, 0.5825, 0.1347, 0.5731, 0.246, 0.5118, 0.1347, 0.5731, 0.2231, 0.5097, 0.246, 0.5118, 0.246, 0.5118, 0.2496, 0.5737, 0.1746, 0.5825, 0.7291, 0.4611, 0.7465, 0.4599, 0.7351, 0.4142, 0.7465, 0.4599, 0.7464, 0.4145, 0.7351, 0.4142, 0.246, 0.5118, 0.2231, 0.5097, 0.2494, 0.4617, 0.2231, 0.5097, 0.2322, 0.4611, 0.2494, 0.4617, 0.2382, 0.4142, 0.2494, 0.4157, 0.2322, 0.4611, 0.2322, 0.4611, 0.2494, 0.4157, 0.2494, 0.4617, 0.7636, 0.4612, 0.7576, 0.4142, 0.7465, 0.4599, 0.7576, 0.4142, 0.7464, 0.4145, 0.7465, 0.4599, 0.2607, 0.4142, 0.2667, 0.4612, 0.2494, 0.4157, 0.2494, 0.4157, 0.2667, 0.4612, 0.2494, 0.4617, 0.1245, 0.1013, 0.06893, 0.2185, 0.1246, 0.03229, 0.1237, 0.4002, 0.06893, 0.2185, 0.1238, 0.3542, 0.1238, 0.3542, 0.06893, 0.2185, 0.1241, 0.2507, 0.1241, 0.2507, 0.06893, 0.2185, 0.1243, 0.1703, 0.1243, 0.1703, 0.06893, 0.2185, 0.1245, 0.1013, 0.1245, 0.1013, 0.1246, 0.03229, 0.1924, 0.1014, 0.1246, 0.03229, 0.1926, 0.03246, 0.1924, 0.1014, 0.1237, 0.4002, 0.1238, 0.3542, 0.1917, 0.4004, 0.1238, 0.3542, 0.1918, 0.3544, 0.1917, 0.4004, 0.1238, 0.3542, 0.1241, 0.2507, 0.1918, 0.3544, 0.1241, 0.2507, 0.1921, 0.2509, 0.1918, 0.3544, 0.1243, 0.1703, 0.1923, 0.1704, 0.1241, 0.2507, 0.1241, 0.2507, 0.1923, 0.1704, 0.1921, 0.2509, 0.1245, 0.1013, 0.1924, 0.1014, 0.1243, 0.1703, 0.1243, 0.1703, 0.1924, 0.1014, 0.1923, 0.1704, 0.1924, 0.1014, 0.1926, 0.03246, 0.218, 0.116, 0.1917, 0.4004, 0.1918, 0.3544, 0.2176, 0.3112, 0.1918, 0.3544, 0.1921, 0.2509, 0.2176, 0.3112, 0.1922, 0.1857, 0.1923, 0.1704, 0.218, 0.116, 0.1923, 0.1704, 0.1924, 0.1014, 0.218, 0.116, 0.7456, 0.9053, 0.7455, 0.9438, 0.844, 0.9754, 0.844, 0.9754, 0.7455, 0.9438, 0.7767, 0.9735, 0.7456, 0.9053, 0.6529, 0.9724, 0.7455, 0.9438, 0.6529, 0.9724, 0.7181, 0.974, 0.7455, 0.9438, 0.7461, 0.8068, 0.7458, 0.8475, 0.9496, 0.8699, 0.9496, 0.8699, 0.7458, 0.8475, 0.9065, 0.941, 0.7461, 0.8068, 0.5427, 0.8658, 0.7458, 0.8475, 0.5427, 0.8658, 0.5848, 0.9393, 0.7458, 0.8475, 0.9653, 0.785, 0.949, 0.7005, 0.7463, 0.765, 0.949, 0.7005, 0.7465, 0.6995, 0.7463, 0.765, 0.5306, 0.7844, 0.7463, 0.765, 0.5436, 0.7007, 0.7465, 0.6995, 0.5436, 0.7007, 0.7463, 0.765, 0.9171, 0.632, 0.8617, 0.5729, 0.7467, 0.6309, 0.8617, 0.5729, 0.7468, 0.5714, 0.7467, 0.6309, 0.5759, 0.6322, 0.7467, 0.6309, 0.6316, 0.5731, 0.7468, 0.5714, 0.6316, 0.5731, 0.7467, 0.6309, 0.3471, 0.9754, 0.2798, 0.9735, 0.3101, 0.9455, 0.2798, 0.9735, 0.2485, 0.9438, 0.3101, 0.9455, 0.2486, 0.8979, 0.2485, 0.9438, 0.1872, 0.9456, 0.4526, 0.8699, 0.4096, 0.941, 0.367, 0.8242, 0.4096, 0.941, 0.3552, 0.882, 0.367, 0.8242, 0.1307, 0.8243, 0.2489, 0.8088, 0.1422, 0.8822, 0.2489, 0.8088, 0.2487, 0.8489, 0.1422, 0.8822, 0.4684, 0.785, 0.3682, 0.7678, 0.4521, 0.7005, 0.4521, 0.7005, 0.3682, 0.7678, 0.3621, 0.7036, 0.1298, 0.7679, 0.1362, 0.7037, 0.2491, 0.767, 0.2493, 0.7014, 0.2491, 0.767, 0.1362, 0.7037, 0.3468, 0.6359, 0.3245, 0.5824, 0.4201, 0.632, 0.3647, 0.5729, 0.4201, 0.632, 0.3245, 0.5824, 0.2495, 0.6328, 0.1519, 0.636, 0.2496, 0.5737, 0.2496, 0.5737, 0.1519, 0.636, 0.1746, 0.5825, 0.7464, 0.5084, 0.7465, 0.4599, 0.7201, 0.5097, 0.7465, 0.4599, 0.7291, 0.4611, 0.7201, 0.5097, 0.7464, 0.5084, 0.7725, 0.5097, 0.7465, 0.4599, 0.7636, 0.4612, 0.7465, 0.4599, 0.7725, 0.5097, 0.246, 0.5118, 0.2494, 0.4617, 0.2756, 0.5097, 0.2667, 0.4612, 0.2756, 0.5097, 0.2494, 0.4617, 0.9065, 0.941, 0.7458, 0.8475, 0.844, 0.9754, 0.844, 0.9754, 0.7458, 0.8475, 0.7456, 0.9053, 0.5848, 0.9393, 0.6529, 0.9724, 0.7458, 0.8475, 0.7456, 0.9053, 0.7458, 0.8475, 0.6529, 0.9724, 0.9496, 0.8699, 0.9653, 0.785, 0.7461, 0.8068, 0.9653, 0.785, 0.7463, 0.765, 0.7461, 0.8068, 0.5427, 0.8658, 0.7461, 0.8068, 0.5306, 0.7844, 0.7461, 0.8068, 0.7463, 0.765, 0.5306, 0.7844, 0.949, 0.7005, 0.9171, 0.632, 0.7465, 0.6995, 0.9171, 0.632, 0.7467, 0.6309, 0.7465, 0.6995, 0.5436, 0.7007, 0.7465, 0.6995, 0.5759, 0.6322, 0.7465, 0.6995, 0.7467, 0.6309, 0.5759, 0.6322, 0.7468, 0.5714, 0.8617, 0.5729, 0.7464, 0.5084, 0.8617, 0.5729, 0.7725, 0.5097, 0.7464, 0.5084, 0.7468, 0.5714, 0.7464, 0.5084, 0.6316, 0.5731, 0.7464, 0.5084, 0.7201, 0.5097, 0.6316, 0.5731, 0.2485, 0.9438, 0.2486, 0.8979, 0.3101, 0.9455, 0.3552, 0.882, 0.3101, 0.9455, 0.2487, 0.8489, 0.2486, 0.8979, 0.2487, 0.8489, 0.3101, 0.9455, 0.4096, 0.941, 0.3471, 0.9754, 0.3552, 0.882, 0.3552, 0.882, 0.3471, 0.9754, 0.3101, 0.9455, 0.2485, 0.9438, 0.2212, 0.974, 0.1872, 0.9456, 0.2212, 0.974, 0.156, 0.9724, 0.1872, 0.9456, 0.08792, 0.9393, 0.1422, 0.8822, 0.156, 0.9724, 0.156, 0.9724, 0.1422, 0.8822, 0.1872, 0.9456, 0.1422, 0.8822, 0.2487, 0.8489, 0.1872, 0.9456, 0.2487, 0.8489, 0.2486, 0.8979, 0.1872, 0.9456, 0.367, 0.8242, 0.3552, 0.882, 0.2489, 0.8088, 0.3552, 0.882, 0.2487, 0.8489, 0.2489, 0.8088, 0.367, 0.8242, 0.2489, 0.8088, 0.3682, 0.7678, 0.2489, 0.8088, 0.2491, 0.767, 0.3682, 0.7678, 0.4526, 0.8699, 0.367, 0.8242, 0.4684, 0.785, 0.3682, 0.7678, 0.4684, 0.785, 0.367, 0.8242, 0.04583, 0.8658, 0.1307, 0.8243, 0.08792, 0.9393, 0.1422, 0.8822, 0.08792, 0.9393, 0.1307, 0.8243, 0.04583, 0.8658, 0.03364, 0.7844, 0.1307, 0.8243, 0.03364, 0.7844, 0.1298, 0.7679, 0.1307, 0.8243, 0.1307, 0.8243, 0.1298, 0.7679, 0.2489, 0.8088, 0.1298, 0.7679, 0.2491, 0.767, 0.2489, 0.8088, 0.3682, 0.7678, 0.2491, 0.767, 0.3621, 0.7036, 0.2491, 0.767, 0.2493, 0.7014, 0.3621, 0.7036, 0.3621, 0.7036, 0.2493, 0.7014, 0.3468, 0.6359, 0.2493, 0.7014, 0.2495, 0.6328, 0.3468, 0.6359, 0.3621, 0.7036, 0.3468, 0.6359, 0.4521, 0.7005, 0.3468, 0.6359, 0.4201, 0.632, 0.4521, 0.7005, 0.03364, 0.7844, 0.0467, 0.7007, 0.1298, 0.7679, 0.1298, 0.7679, 0.0467, 0.7007, 0.1362, 0.7037, 0.1362, 0.7037, 0.0467, 0.7007, 0.1519, 0.636, 0.0467, 0.7007, 0.07901, 0.6322, 0.1519, 0.636, 0.1362, 0.7037, 0.1519, 0.636, 0.2493, 0.7014, 0.1519, 0.636, 0.2495, 0.6328, 0.2493, 0.7014, 0.2495, 0.6328, 0.2496, 0.5737, 0.3468, 0.6359, 0.3468, 0.6359, 0.2496, 0.5737, 0.3245, 0.5824, 0.2496, 0.5737, 0.246, 0.5118, 0.3245, 0.5824, 0.246, 0.5118, 0.2756, 0.5097, 0.3245, 0.5824, 0.2756, 0.5097, 0.3647, 0.5729, 0.3245, 0.5824, 0.1519, 0.636, 0.07901, 0.6322, 0.1746, 0.5825, 0.07901, 0.6322, 0.1347, 0.5731, 0.1746, 0.5825, 0.1746, 0.5825, 0.1347, 0.5731, 0.246, 0.5118, 0.1347, 0.5731, 0.2231, 0.5097, 0.246, 0.5118, 0.246, 0.5118, 0.2496, 0.5737, 0.1746, 0.5825, 0.7291, 0.4611, 0.7465, 0.4599, 0.7351, 0.4142, 0.7465, 0.4599, 0.7464, 0.4145, 0.7351, 0.4142, 0.246, 0.5118, 0.2231, 0.5097, 0.2494, 0.4617, 0.2231, 0.5097, 0.2322, 0.4611, 0.2494, 0.4617, 0.2382, 0.4142, 0.2494, 0.4157, 0.2322, 0.4611, 0.2322, 0.4611, 0.2494, 0.4157, 0.2494, 0.4617, 0.7636, 0.4612, 0.7576, 0.4142, 0.7465, 0.4599, 0.7576, 0.4142, 0.7464, 0.4145, 0.7465, 0.4599, 0.2607, 0.4142, 0.2667, 0.4612, 0.2494, 0.4157, 0.2494, 0.4157, 0.2667, 0.4612, 0.2494, 0.4617, 0.1245, 0.1013, 0.06893, 0.2185, 0.1246, 0.03229, 0.1237, 0.4002, 0.06893, 0.2185, 0.1238, 0.3542, 0.1238, 0.3542, 0.06893, 0.2185, 0.1241, 0.2507, 0.1241, 0.2507, 0.06893, 0.2185, 0.1243, 0.1703, 0.1243, 0.1703, 0.06893, 0.2185, 0.1245, 0.1013, 0.1245, 0.1013, 0.1246, 0.03229, 0.1924, 0.1014, 0.1246, 0.03229, 0.1926, 0.03246, 0.1924, 0.1014, 0.1237, 0.4002, 0.1238, 0.3542, 0.1917, 0.4004, 0.1238, 0.3542, 0.1918, 0.3544, 0.1917, 0.4004, 0.1238, 0.3542, 0.1241, 0.2507, 0.1918, 0.3544, 0.1241, 0.2507, 0.1921, 0.2509, 0.1918, 0.3544, 0.1243, 0.1703, 0.1923, 0.1704, 0.1241, 0.2507, 0.1241, 0.2507, 0.1923, 0.1704, 0.1921, 0.2509, 0.1245, 0.1013, 0.1924, 0.1014, 0.1243, 0.1703, 0.1243, 0.1703, 0.1924, 0.1014, 0.1923, 0.1704, 0.1924, 0.1014, 0.1926, 0.03246, 0.218, 0.116, 0.1917, 0.4004, 0.1918, 0.3544, 0.2176, 0.3112, 0.1918, 0.3544, 0.1921, 0.2509, 0.2176, 0.3112, 0.1922, 0.1857, 0.1923, 0.1704, 0.218, 0.116, 0.1923, 0.1704, 0.1924, 0.1014, 0.218, 0.116, 0.7456, 0.9053, 0.7455, 0.9438, 0.844, 0.9754, 0.844, 0.9754, 0.7455, 0.9438, 0.7767, 0.9735, 0.7456, 0.9053, 0.6529, 0.9724, 0.7455, 0.9438, 0.6529, 0.9724, 0.7181, 0.974, 0.7455, 0.9438, 0.7461, 0.8068, 0.7458, 0.8475, 0.9496, 0.8699, 0.9496, 0.8699, 0.7458, 0.8475, 0.9065, 0.941, 0.7461, 0.8068, 0.5427, 0.8658, 0.7458, 0.8475, 0.5427, 0.8658, 0.5848, 0.9393, 0.7458, 0.8475, 0.9653, 0.785, 0.949, 0.7005, 0.7463, 0.765, 0.949, 0.7005, 0.7465, 0.6995, 0.7463, 0.765, 0.5306, 0.7844, 0.7463, 0.765, 0.5436, 0.7007, 0.7465, 0.6995, 0.5436, 0.7007, 0.7463, 0.765, 0.9171, 0.632, 0.8617, 0.5729, 0.7467, 0.6309, 0.8617, 0.5729, 0.7468, 0.5714, 0.7467, 0.6309, 0.5759, 0.6322, 0.7467, 0.6309, 0.6316, 0.5731, 0.7468, 0.5714, 0.6316, 0.5731, 0.7467, 0.6309, 0.3471, 0.9754, 0.2798, 0.9735, 0.3101, 0.9455, 0.2798, 0.9735, 0.2485, 0.9438, 0.3101, 0.9455, 0.2486, 0.8979, 0.2485, 0.9438, 0.1872, 0.9456, 0.4526, 0.8699, 0.4096, 0.941, 0.367, 0.8242, 0.4096, 0.941, 0.3552, 0.882, 0.367, 0.8242, 0.1307, 0.8243, 0.2489, 0.8088, 0.1422, 0.8822, 0.2489, 0.8088, 0.2487, 0.8489, 0.1422, 0.8822, 0.4684, 0.785, 0.3682, 0.7678, 0.4521, 0.7005, 0.4521, 0.7005, 0.3682, 0.7678, 0.3621, 0.7036, 0.1298, 0.7679, 0.1362, 0.7037, 0.2491, 0.767, 0.2493, 0.7014, 0.2491, 0.767, 0.1362, 0.7037, 0.3468, 0.6359, 0.3245, 0.5824, 0.4201, 0.632, 0.3647, 0.5729, 0.4201, 0.632, 0.3245, 0.5824, 0.2495, 0.6328, 0.1519, 0.636, 0.2496, 0.5737, 0.2496, 0.5737, 0.1519, 0.636, 0.1746, 0.5825, 0.7464, 0.5084, 0.7465, 0.4599, 0.7201, 0.5097, 0.7465, 0.4599, 0.7291, 0.4611, 0.7201, 0.5097, 0.7464, 0.5084, 0.7725, 0.5097, 0.7465, 0.4599, 0.7636, 0.4612, 0.7465, 0.4599, 0.7725, 0.5097, 0.246, 0.5118, 0.2494, 0.4617, 0.2756, 0.5097, 0.2667, 0.4612, 0.2756, 0.5097, 0.2494, 0.4617, 0.9065, 0.941, 0.7458, 0.8475, 0.844, 0.9754, 0.844, 0.9754, 0.7458, 0.8475, 0.7456, 0.9053, 0.5848, 0.9393, 0.6529, 0.9724, 0.7458, 0.8475, 0.7456, 0.9053, 0.7458, 0.8475, 0.6529, 0.9724, 0.9496, 0.8699, 0.9653, 0.785, 0.7461, 0.8068, 0.9653, 0.785, 0.7463, 0.765, 0.7461, 0.8068, 0.5427, 0.8658, 0.7461, 0.8068, 0.5306, 0.7844, 0.7461, 0.8068, 0.7463, 0.765, 0.5306, 0.7844, 0.949, 0.7005, 0.9171, 0.632, 0.7465, 0.6995, 0.9171, 0.632, 0.7467, 0.6309, 0.7465, 0.6995, 0.5436, 0.7007, 0.7465, 0.6995, 0.5759, 0.6322, 0.7465, 0.6995, 0.7467, 0.6309, 0.5759, 0.6322, 0.7468, 0.5714, 0.8617, 0.5729, 0.7464, 0.5084, 0.8617, 0.5729, 0.7725, 0.5097, 0.7464, 0.5084, 0.7468, 0.5714, 0.7464, 0.5084, 0.6316, 0.5731, 0.7464, 0.5084, 0.7201, 0.5097, 0.6316, 0.5731, 0.2485, 0.9438, 0.2486, 0.8979, 0.3101, 0.9455, 0.3552, 0.882, 0.3101, 0.9455, 0.2487, 0.8489, 0.2486, 0.8979, 0.2487, 0.8489, 0.3101, 0.9455, 0.4096, 0.941, 0.3471, 0.9754, 0.3552, 0.882, 0.3552, 0.882, 0.3471, 0.9754, 0.3101, 0.9455, 0.2485, 0.9438, 0.2212, 0.974, 0.1872, 0.9456, 0.2212, 0.974, 0.156, 0.9724, 0.1872, 0.9456, 0.08792, 0.9393, 0.1422, 0.8822, 0.156, 0.9724, 0.156, 0.9724, 0.1422, 0.8822, 0.1872, 0.9456, 0.1422, 0.8822, 0.2487, 0.8489, 0.1872, 0.9456, 0.2487, 0.8489, 0.2486, 0.8979, 0.1872, 0.9456, 0.367, 0.8242, 0.3552, 0.882, 0.2489, 0.8088, 0.3552, 0.882, 0.2487, 0.8489, 0.2489, 0.8088, 0.367, 0.8242, 0.2489, 0.8088, 0.3682, 0.7678, 0.2489, 0.8088, 0.2491, 0.767, 0.3682, 0.7678, 0.4526, 0.8699, 0.367, 0.8242, 0.4684, 0.785, 0.3682, 0.7678, 0.4684, 0.785, 0.367, 0.8242, 0.04583, 0.8658, 0.1307, 0.8243, 0.08792, 0.9393, 0.1422, 0.8822, 0.08792, 0.9393, 0.1307, 0.8243, 0.04583, 0.8658, 0.03364, 0.7844, 0.1307, 0.8243, 0.03364, 0.7844, 0.1298, 0.7679, 0.1307, 0.8243, 0.1307, 0.8243, 0.1298, 0.7679, 0.2489, 0.8088, 0.1298, 0.7679, 0.2491, 0.767, 0.2489, 0.8088, 0.3682, 0.7678, 0.2491, 0.767, 0.3621, 0.7036, 0.2491, 0.767, 0.2493, 0.7014, 0.3621, 0.7036, 0.3621, 0.7036, 0.2493, 0.7014, 0.3468, 0.6359, 0.2493, 0.7014, 0.2495, 0.6328, 0.3468, 0.6359, 0.3621, 0.7036, 0.3468, 0.6359, 0.4521, 0.7005, 0.3468, 0.6359, 0.4201, 0.632, 0.4521, 0.7005, 0.03364, 0.7844, 0.0467, 0.7007, 0.1298, 0.7679, 0.1298, 0.7679, 0.0467, 0.7007, 0.1362, 0.7037, 0.1362, 0.7037, 0.0467, 0.7007, 0.1519, 0.636, 0.0467, 0.7007, 0.07901, 0.6322, 0.1519, 0.636, 0.1362, 0.7037, 0.1519, 0.636, 0.2493, 0.7014, 0.1519, 0.636, 0.2495, 0.6328, 0.2493, 0.7014, 0.2495, 0.6328, 0.2496, 0.5737, 0.3468, 0.6359, 0.3468, 0.6359, 0.2496, 0.5737, 0.3245, 0.5824, 0.2496, 0.5737, 0.246, 0.5118, 0.3245, 0.5824, 0.246, 0.5118, 0.2756, 0.5097, 0.3245, 0.5824, 0.2756, 0.5097, 0.3647, 0.5729, 0.3245, 0.5824, 0.1519, 0.636, 0.07901, 0.6322, 0.1746, 0.5825, 0.07901, 0.6322, 0.1347, 0.5731, 0.1746, 0.5825, 0.1746, 0.5825, 0.1347, 0.5731, 0.246, 0.5118, 0.1347, 0.5731, 0.2231, 0.5097, 0.246, 0.5118, 0.246, 0.5118, 0.2496, 0.5737, 0.1746, 0.5825, 0.7291, 0.4611, 0.7465, 0.4599, 0.7351, 0.4142, 0.7465, 0.4599, 0.7464, 0.4145, 0.7351, 0.4142, 0.246, 0.5118, 0.2231, 0.5097, 0.2494, 0.4617, 0.2231, 0.5097, 0.2322, 0.4611, 0.2494, 0.4617, 0.2382, 0.4142, 0.2494, 0.4157, 0.2322, 0.4611, 0.2322, 0.4611, 0.2494, 0.4157, 0.2494, 0.4617, 0.7636, 0.4612, 0.7576, 0.4142, 0.7465, 0.4599, 0.7576, 0.4142, 0.7464, 0.4145, 0.7465, 0.4599, 0.2607, 0.4142, 0.2667, 0.4612, 0.2494, 0.4157, 0.2494, 0.4157, 0.2667, 0.4612, 0.2494, 0.4617, 0.4935, 0.3196, 0.5749, 0.3224, 0.4875, 0.3938, 0.5717, 0.394, 0.4875, 0.3938, 0.5749, 0.3224, 0.4935, 0.3196, 0.4937, 0.2361, 0.5749, 0.3224, 0.5748, 0.237, 0.5749, 0.3224, 0.4937, 0.2361, 0.4937, 0.2361, 0.4939, 0.1451, 0.5748, 0.237, 0.4939, 0.1451, 0.5753, 0.1438, 0.5748, 0.237, 0.4939, 0.1451, 0.4916, 0.0483, 0.5753, 0.1438, 0.4916, 0.0483, 0.5746, 0.04684, 0.5753, 0.1438, 0.6559, 0.3941, 0.5717, 0.394, 0.6562, 0.3253, 0.5717, 0.394, 0.5749, 0.3224, 0.6562, 0.3253, 0.5748, 0.237, 0.6558, 0.2378, 0.5749, 0.3224, 0.6558, 0.2378, 0.6562, 0.3253, 0.5749, 0.3224, 0.5753, 0.1438, 0.6566, 0.1425, 0.5748, 0.237, 0.5748, 0.237, 0.6566, 0.1425, 0.6558, 0.2378, 0.5746, 0.04684, 0.6576, 0.04539, 0.5753, 0.1438, 0.5753, 0.1438, 0.6576, 0.04539, 0.6566, 0.1425, 0.4033, 0.3936, 0.4122, 0.3168, 0.4875, 0.3938, 0.4875, 0.3938, 0.4122, 0.3168, 0.4935, 0.3196, 0.4122, 0.3168, 0.4126, 0.2353, 0.4935, 0.3196, 0.4937, 0.2361, 0.4935, 0.3196, 0.4126, 0.2353, 0.4126, 0.1464, 0.4939, 0.1451, 0.4126, 0.2353, 0.4126, 0.2353, 0.4939, 0.1451, 0.4937, 0.2361, 0.4126, 0.1464, 0.4086, 0.04976, 0.4939, 0.1451, 0.4086, 0.04976, 0.4916, 0.0483, 0.4939, 0.1451])
me_fe_layers1_mp_gmdl_001.materials.append(mat_material_001)
me_fe_layers1_mp_gmdl_001.use_remesh_fix_poles = True
me_fe_layers1_mp_gmdl_001.use_remesh_preserve_attributes = False
me_fe_layers1_mp_gmdl_001.update()
arm_armature = bpy.data.armatures.new('Armature')  # bones are not reproduced

# ---- objects
ob_0_5_f_33_5095_fblu1 = bpy.data.objects.new('0,5 F 33,5095 FbLU1', me_fe_layers1_mp_gmdl_001)
ob_armature = bpy.data.objects.new('Armature', arm_armature)

# ---- transforms, parenting, visibility, modifiers, constraints
ob_0_5_f_33_5095_fblu1.parent = ob_armature
ob_0_5_f_33_5095_fblu1.location = (0.0, 0.0, 0.0)
_vg = ob_0_5_f_33_5095_fblu1.vertex_groups.new(name='Bone')
_vg.add([0, 1, 2, 3, 4, 5, 6, 7, 8, 9, 10, 11, 12, 13, 14, 15, 16, 17, 18, 19, 20, 21, 22, 23, 24, 25, 26, 27, 28, 29, 30, 31, 32, 33, 34, 35, 36, 37, 38, 39, 40, 41, 42, 43, 44, 45, 46, 47, 48, 49, 50, 51, 52, 53, 54, 55, 56, 57, 58, 59, 60, 61, 62, 63, 64, 65, 66, 67, 68, 69, 70, 71, 72, 73, 74, 75, 76, 77, 78, 79, 80, 81, 82, 83, 84, 85, 86, 87, 88, 89, 90, 91, 92, 93, 94, 95, 96, 97, 98, 99, 100, 101, 102, 103, 104, 105, 106, 107, 108, 109, 110, 111, 112, 113, 114, 115, 116, 117, 118, 119, 120, 121, 122, 123, 124, 125, 126, 127, 128, 129, 130, 131, 132, 133, 134, 135, 136, 137, 138, 139, 140, 141, 142, 143, 144, 145, 146, 147, 148, 149, 150, 151, 152, 153, 154, 155, 156, 157, 158, 159, 160, 161, 162, 163, 164, 165, 166, 167, 168, 169, 170, 171, 172, 173, 174, 175, 176, 177, 178, 179, 180, 181, 182, 183, 184, 185, 186, 187, 188, 189, 190, 191, 192, 193, 194, 195, 196, 197, 198, 199, 200, 201, 202, 203, 204, 205, 206, 207, 208, 209, 210, 211, 212, 213, 214, 215, 216, 217, 218, 219, 220, 221, 222, 223, 224, 225, 226, 227, 228, 229, 230, 231, 232, 233, 234, 235, 236, 237, 238, 239, 240, 241, 242, 243, 244, 245, 246, 247, 248, 249, 250, 251, 252, 253, 254, 255, 256, 257, 258, 259, 260, 261, 262, 263, 264, 265, 266, 267, 268, 269, 270, 271, 272, 273, 274, 275, 276, 277, 278, 279, 280, 281, 282, 283, 284, 285, 286, 287, 288, 289, 290, 291, 292, 293, 294, 295, 296, 297, 298, 299, 300, 301, 302, 303, 304, 305, 306, 307, 308, 309, 310, 311, 312, 313, 314, 315, 316, 317, 318, 319, 320, 321, 322, 323, 324, 325, 326, 327, 328, 329, 330, 331, 332, 333, 334, 335, 336, 337, 338, 339, 340, 341, 342, 343, 344, 345, 346, 347, 348, 349, 350, 351, 352, 353, 354, 355, 356, 357, 358, 359, 360, 361, 362, 363, 364, 365, 366, 367, 368, 369, 370, 371, 372, 373, 374, 375, 376, 377, 378, 379, 380, 381, 382, 383, 384, 385, 386, 387, 388, 389, 390, 391, 392, 393, 394, 395, 396, 397], 1.0, 'REPLACE')
_m = ob_0_5_f_33_5095_fblu1.modifiers.new('Armature', 'ARMATURE')
_m.object = ob_armature
ob_armature.location = (0.0, 0.0, 0.0)

# ---- collection membership
scene.collection.objects.link(ob_0_5_f_33_5095_fblu1)
scene.collection.objects.link(ob_armature)

# ---- scene / render settings (as saved in the file)
scene.frame_start = 1; scene.frame_end = 250; scene.frame_set(30)
scene.render.engine = 'BLENDER_EEVEE_NEXT'
scene.cycles.sampling_pattern = 'TABULATED_SOBOL'
scene.cycles.use_light_tree = False
scene.view_settings.view_transform = 'Filmic'
bpy.context.view_layer.update()

# ---- added for rendering (the .blend has no active camera and no usable light): camera, sun
cam_auto = bpy.data.cameras.new('AutoCamera')
cam_auto.lens = 50.0
cam_auto.sensor_width = 36.0
cam_auto.clip_end = 1000.0
ob_auto_camera = bpy.data.objects.new('AutoCamera', cam_auto)
scene.collection.objects.link(ob_auto_camera)
ob_auto_camera.location = (5.05132, -6.49753, 5.3501)
ob_auto_camera.rotation_euler = (1.09748, -7.21219e-08, 0.694738)
scene.camera = ob_auto_camera
light_auto_sun = bpy.data.lights.new('AutoSun', 'SUN')
light_auto_sun.energy = 3.0
light_auto_sun.angle = 0.0523599
ob_auto_sun = bpy.data.objects.new('AutoSun', light_auto_sun)
scene.collection.objects.link(ob_auto_sun)
ob_auto_sun.rotation_euler = (0.872665, 0.174533, 0.523599)
bpy.context.view_layer.update()
